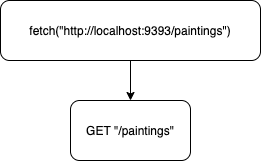

The diagram above was exported from draw.io. Its source (the exported page's mxGraphModel, read from the mxfile embedded in the PNG):
<mxGraphModel dx="378" dy="552" grid="1" gridSize="10" guides="1" tooltips="1" connect="1" arrows="1" fold="1" page="1" pageScale="1" pageWidth="850" pageHeight="1100" math="0" shadow="0">
  <root>
    <mxCell id="0" />
    <mxCell id="1" parent="0" />
    <mxCell id="6" value="" style="edgeStyle=orthogonalEdgeStyle;rounded=0;orthogonalLoop=1;jettySize=auto;html=1;" edge="1" parent="1" source="2" target="5">
      <mxGeometry relative="1" as="geometry" />
    </mxCell>
    <mxCell id="2" value="fetch(&quot;http://localhost:9393/paintings&quot;)" style="rounded=1;whiteSpace=wrap;html=1;" vertex="1" parent="1">
      <mxGeometry x="80" y="100" width="260" height="60" as="geometry" />
    </mxCell>
    <mxCell id="5" value="GET &quot;/paintings&quot;" style="rounded=1;whiteSpace=wrap;html=1;" vertex="1" parent="1">
      <mxGeometry x="150" y="200" width="120" height="60" as="geometry" />
    </mxCell>
  </root>
</mxGraphModel>